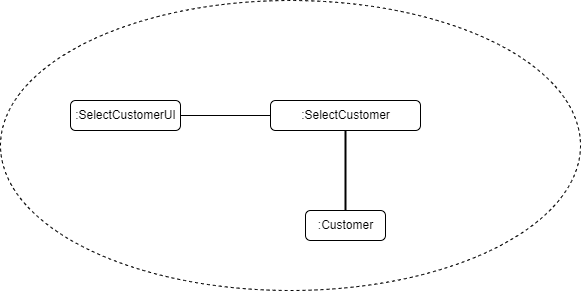

The diagram above was exported from draw.io. Its source (the exported page's mxGraphModel, read from the mxfile embedded in the PNG):
<mxGraphModel dx="794" dy="391" grid="1" gridSize="10" guides="1" tooltips="1" connect="1" arrows="1" fold="1" page="1" pageScale="1" pageWidth="850" pageHeight="1100" math="0" shadow="0">
  <root>
    <mxCell id="0" />
    <mxCell id="1" parent="0" />
    <mxCell id="UMIcabJKtJxzd36KORPa-11" value="" style="ellipse;whiteSpace=wrap;html=1;align=center;dashed=1;" vertex="1" parent="1">
      <mxGeometry x="250" y="90" width="580" height="290" as="geometry" />
    </mxCell>
    <mxCell id="UMIcabJKtJxzd36KORPa-1" value=":SelectCustomerUI" style="html=1;rounded=1;absoluteArcSize=1;arcSize=10;" vertex="1" parent="1">
      <mxGeometry x="320" y="190" width="110" height="30" as="geometry" />
    </mxCell>
    <mxCell id="UMIcabJKtJxzd36KORPa-3" value="" style="line;strokeWidth=1;fillColor=none;align=left;verticalAlign=middle;spacingTop=-1;spacingLeft=3;spacingRight=3;rotatable=0;labelPosition=right;points=[];portConstraint=eastwest;strokeColor=inherit;" vertex="1" parent="1">
      <mxGeometry x="430" y="201" width="90" height="8" as="geometry" />
    </mxCell>
    <mxCell id="UMIcabJKtJxzd36KORPa-4" value=":SelectCustomer" style="html=1;rounded=1;absoluteArcSize=1;arcSize=10;" vertex="1" parent="1">
      <mxGeometry x="520" y="190" width="150" height="30" as="geometry" />
    </mxCell>
    <mxCell id="UMIcabJKtJxzd36KORPa-6" value=":Customer" style="html=1;rounded=1;absoluteArcSize=1;arcSize=10;" vertex="1" parent="1">
      <mxGeometry x="555" y="300" width="80" height="30" as="geometry" />
    </mxCell>
    <mxCell id="UMIcabJKtJxzd36KORPa-10" value="" style="line;strokeWidth=2;direction=south;html=1;" vertex="1" parent="1">
      <mxGeometry x="590" y="220" width="10" height="80" as="geometry" />
    </mxCell>
  </root>
</mxGraphModel>